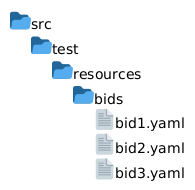

The diagram above was rendered by PlantUML. Its source (embedded in the PNG):
@startfiles
/src/test/resources/bids/bid1.yaml
/src/test/resources/bids/bid2.yaml
/src/test/resources/bids/bid3.yaml
@endfiles